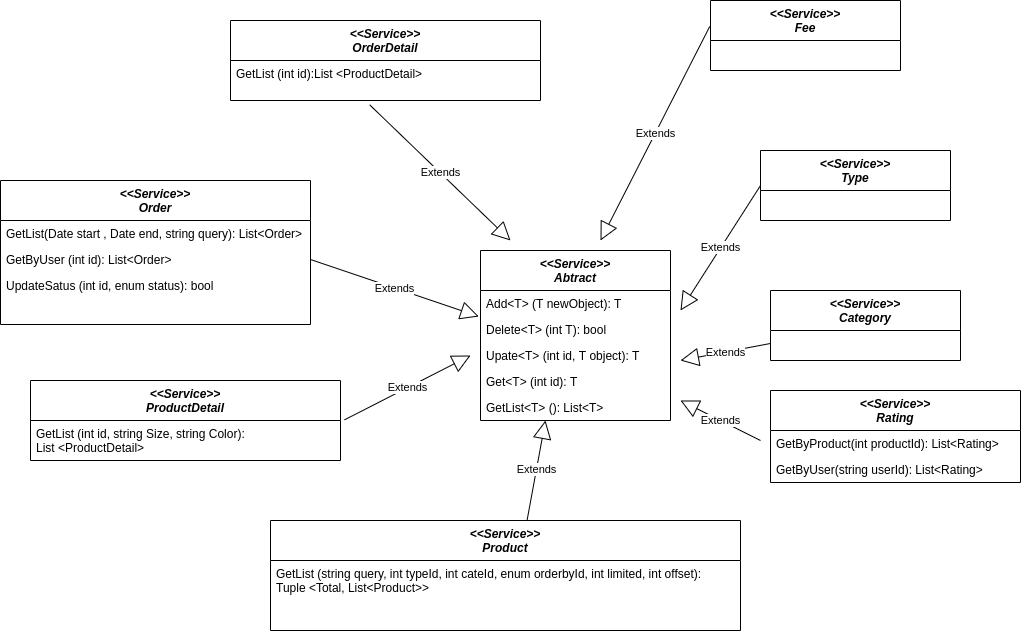

The diagram above was exported from draw.io. Its source (the exported page's mxGraphModel, read from the mxfile embedded in the PNG):
<mxGraphModel dx="1929" dy="1985" grid="1" gridSize="10" guides="1" tooltips="1" connect="1" arrows="1" fold="1" page="1" pageScale="1" pageWidth="827" pageHeight="1169" math="0" shadow="0">
  <root>
    <mxCell id="WIyWlLk6GJQsqaUBKTNV-0" />
    <mxCell id="WIyWlLk6GJQsqaUBKTNV-1" parent="WIyWlLk6GJQsqaUBKTNV-0" />
    <mxCell id="zkfFHV4jXpPFQw0GAbJ--0" value="&lt;&lt;Service&gt;&gt;&#10;Product" style="swimlane;fontStyle=3;align=center;verticalAlign=top;childLayout=stackLayout;horizontal=1;startSize=40;horizontalStack=0;resizeParent=1;resizeLast=0;collapsible=1;marginBottom=0;rounded=0;shadow=0;strokeWidth=1;" parent="WIyWlLk6GJQsqaUBKTNV-1" vertex="1">
      <mxGeometry x="-130" width="470" height="110" as="geometry">
        <mxRectangle x="230" y="140" width="160" height="26" as="alternateBounds" />
      </mxGeometry>
    </mxCell>
    <mxCell id="zkfFHV4jXpPFQw0GAbJ--5" value="GetList (string query, int typeId, int cateId, enum orderbyId, int limited, int offset): &#10;Tuple &lt;Total, List&lt;Product&gt;&gt;" style="text;align=left;verticalAlign=top;spacingLeft=4;spacingRight=4;overflow=hidden;rotatable=0;points=[[0,0.5],[1,0.5]];portConstraint=eastwest;" parent="zkfFHV4jXpPFQw0GAbJ--0" vertex="1">
      <mxGeometry y="40" width="470" height="44" as="geometry" />
    </mxCell>
    <mxCell id="RgEnCmAIyrRQhGkaLegD-6" value="&lt;&lt;Service&gt;&gt;&#10;Abtract" style="swimlane;fontStyle=3;align=center;verticalAlign=top;childLayout=stackLayout;horizontal=1;startSize=40;horizontalStack=0;resizeParent=1;resizeLast=0;collapsible=1;marginBottom=0;rounded=0;shadow=0;strokeWidth=1;" parent="WIyWlLk6GJQsqaUBKTNV-1" vertex="1">
      <mxGeometry x="80" y="-270" width="190" height="170" as="geometry">
        <mxRectangle x="230" y="140" width="160" height="26" as="alternateBounds" />
      </mxGeometry>
    </mxCell>
    <mxCell id="RgEnCmAIyrRQhGkaLegD-7" value="Add&lt;T&gt; (T newObject): T" style="text;align=left;verticalAlign=top;spacingLeft=4;spacingRight=4;overflow=hidden;rotatable=0;points=[[0,0.5],[1,0.5]];portConstraint=eastwest;" parent="RgEnCmAIyrRQhGkaLegD-6" vertex="1">
      <mxGeometry y="40" width="190" height="26" as="geometry" />
    </mxCell>
    <mxCell id="RgEnCmAIyrRQhGkaLegD-8" value="Delete&lt;T&gt; (int T): bool" style="text;align=left;verticalAlign=top;spacingLeft=4;spacingRight=4;overflow=hidden;rotatable=0;points=[[0,0.5],[1,0.5]];portConstraint=eastwest;rounded=0;shadow=0;html=0;" parent="RgEnCmAIyrRQhGkaLegD-6" vertex="1">
      <mxGeometry y="66" width="190" height="26" as="geometry" />
    </mxCell>
    <mxCell id="RgEnCmAIyrRQhGkaLegD-9" value="Upate&lt;T&gt; (int id, T object): T" style="text;align=left;verticalAlign=top;spacingLeft=4;spacingRight=4;overflow=hidden;rotatable=0;points=[[0,0.5],[1,0.5]];portConstraint=eastwest;rounded=0;shadow=0;html=0;" parent="RgEnCmAIyrRQhGkaLegD-6" vertex="1">
      <mxGeometry y="92" width="190" height="26" as="geometry" />
    </mxCell>
    <mxCell id="RgEnCmAIyrRQhGkaLegD-16" value="Get&lt;T&gt; (int id): T" style="text;align=left;verticalAlign=top;spacingLeft=4;spacingRight=4;overflow=hidden;rotatable=0;points=[[0,0.5],[1,0.5]];portConstraint=eastwest;rounded=0;shadow=0;html=0;" parent="RgEnCmAIyrRQhGkaLegD-6" vertex="1">
      <mxGeometry y="118" width="190" height="26" as="geometry" />
    </mxCell>
    <mxCell id="RgEnCmAIyrRQhGkaLegD-17" value="GetList&lt;T&gt; (): List&lt;T&gt;" style="text;align=left;verticalAlign=top;spacingLeft=4;spacingRight=4;overflow=hidden;rotatable=0;points=[[0,0.5],[1,0.5]];portConstraint=eastwest;rounded=0;shadow=0;html=0;" parent="RgEnCmAIyrRQhGkaLegD-6" vertex="1">
      <mxGeometry y="144" width="190" height="26" as="geometry" />
    </mxCell>
    <mxCell id="RgEnCmAIyrRQhGkaLegD-18" value="&lt;&lt;Service&gt;&gt;&#10;Type" style="swimlane;fontStyle=3;align=center;verticalAlign=top;childLayout=stackLayout;horizontal=1;startSize=40;horizontalStack=0;resizeParent=1;resizeLast=0;collapsible=1;marginBottom=0;rounded=0;shadow=0;strokeWidth=1;" parent="WIyWlLk6GJQsqaUBKTNV-1" vertex="1">
      <mxGeometry x="360" y="-370" width="190" height="70" as="geometry">
        <mxRectangle x="230" y="140" width="160" height="26" as="alternateBounds" />
      </mxGeometry>
    </mxCell>
    <mxCell id="RgEnCmAIyrRQhGkaLegD-24" value="&lt;&lt;Service&gt;&gt;&#10;Category" style="swimlane;fontStyle=3;align=center;verticalAlign=top;childLayout=stackLayout;horizontal=1;startSize=40;horizontalStack=0;resizeParent=1;resizeLast=0;collapsible=1;marginBottom=0;rounded=0;shadow=0;strokeWidth=1;" parent="WIyWlLk6GJQsqaUBKTNV-1" vertex="1">
      <mxGeometry x="370" y="-230" width="190" height="70" as="geometry">
        <mxRectangle x="230" y="140" width="160" height="26" as="alternateBounds" />
      </mxGeometry>
    </mxCell>
    <mxCell id="RgEnCmAIyrRQhGkaLegD-25" value="&lt;&lt;Service&gt;&gt;&#10;Fee" style="swimlane;fontStyle=3;align=center;verticalAlign=top;childLayout=stackLayout;horizontal=1;startSize=40;horizontalStack=0;resizeParent=1;resizeLast=0;collapsible=1;marginBottom=0;rounded=0;shadow=0;strokeWidth=1;" parent="WIyWlLk6GJQsqaUBKTNV-1" vertex="1">
      <mxGeometry x="310" y="-520" width="190" height="70" as="geometry">
        <mxRectangle x="230" y="140" width="160" height="26" as="alternateBounds" />
      </mxGeometry>
    </mxCell>
    <mxCell id="RgEnCmAIyrRQhGkaLegD-29" value="&lt;&lt;Service&gt;&gt;&#10;ProductDetail" style="swimlane;fontStyle=3;align=center;verticalAlign=top;childLayout=stackLayout;horizontal=1;startSize=40;horizontalStack=0;resizeParent=1;resizeLast=0;collapsible=1;marginBottom=0;rounded=0;shadow=0;strokeWidth=1;" parent="WIyWlLk6GJQsqaUBKTNV-1" vertex="1">
      <mxGeometry x="-370" y="-140" width="310" height="80" as="geometry">
        <mxRectangle x="230" y="140" width="160" height="26" as="alternateBounds" />
      </mxGeometry>
    </mxCell>
    <mxCell id="RgEnCmAIyrRQhGkaLegD-12" value="GetList (int id, string Size, string Color): &#10;List &lt;ProductDetail&gt;" style="text;align=left;verticalAlign=top;spacingLeft=4;spacingRight=4;overflow=hidden;rotatable=0;points=[[0,0.5],[1,0.5]];portConstraint=eastwest;rounded=0;shadow=0;html=0;" parent="RgEnCmAIyrRQhGkaLegD-29" vertex="1">
      <mxGeometry y="40" width="310" height="40" as="geometry" />
    </mxCell>
    <mxCell id="RgEnCmAIyrRQhGkaLegD-30" value="&lt;&lt;Service&gt;&gt;&#10;Order" style="swimlane;fontStyle=3;align=center;verticalAlign=top;childLayout=stackLayout;horizontal=1;startSize=40;horizontalStack=0;resizeParent=1;resizeLast=0;collapsible=1;marginBottom=0;rounded=0;shadow=0;strokeWidth=1;" parent="WIyWlLk6GJQsqaUBKTNV-1" vertex="1">
      <mxGeometry x="-400" y="-340" width="310" height="144" as="geometry">
        <mxRectangle x="230" y="140" width="160" height="26" as="alternateBounds" />
      </mxGeometry>
    </mxCell>
    <mxCell id="RgEnCmAIyrRQhGkaLegD-34" value="GetList(Date start , Date end, string query): List&lt;Order&gt;" style="text;align=left;verticalAlign=top;spacingLeft=4;spacingRight=4;overflow=hidden;rotatable=0;points=[[0,0.5],[1,0.5]];portConstraint=eastwest;rounded=0;shadow=0;html=0;" parent="RgEnCmAIyrRQhGkaLegD-30" vertex="1">
      <mxGeometry y="40" width="310" height="26" as="geometry" />
    </mxCell>
    <mxCell id="RgEnCmAIyrRQhGkaLegD-33" value="GetByUser (int id): List&lt;Order&gt;" style="text;align=left;verticalAlign=top;spacingLeft=4;spacingRight=4;overflow=hidden;rotatable=0;points=[[0,0.5],[1,0.5]];portConstraint=eastwest;rounded=0;shadow=0;html=0;" parent="RgEnCmAIyrRQhGkaLegD-30" vertex="1">
      <mxGeometry y="66" width="310" height="26" as="geometry" />
    </mxCell>
    <mxCell id="RgEnCmAIyrRQhGkaLegD-35" value="UpdateSatus (int id, enum status): bool" style="text;align=left;verticalAlign=top;spacingLeft=4;spacingRight=4;overflow=hidden;rotatable=0;points=[[0,0.5],[1,0.5]];portConstraint=eastwest;rounded=0;shadow=0;html=0;" parent="RgEnCmAIyrRQhGkaLegD-30" vertex="1">
      <mxGeometry y="92" width="310" height="26" as="geometry" />
    </mxCell>
    <mxCell id="RgEnCmAIyrRQhGkaLegD-37" value="&lt;&lt;Service&gt;&gt;&#10;OrderDetail" style="swimlane;fontStyle=3;align=center;verticalAlign=top;childLayout=stackLayout;horizontal=1;startSize=40;horizontalStack=0;resizeParent=1;resizeLast=0;collapsible=1;marginBottom=0;rounded=0;shadow=0;strokeWidth=1;" parent="WIyWlLk6GJQsqaUBKTNV-1" vertex="1">
      <mxGeometry x="-170" y="-500" width="310" height="80" as="geometry">
        <mxRectangle x="230" y="140" width="160" height="26" as="alternateBounds" />
      </mxGeometry>
    </mxCell>
    <mxCell id="RgEnCmAIyrRQhGkaLegD-38" value="GetList (int id):List &lt;ProductDetail&gt;" style="text;align=left;verticalAlign=top;spacingLeft=4;spacingRight=4;overflow=hidden;rotatable=0;points=[[0,0.5],[1,0.5]];portConstraint=eastwest;rounded=0;shadow=0;html=0;" parent="RgEnCmAIyrRQhGkaLegD-37" vertex="1">
      <mxGeometry y="40" width="310" height="40" as="geometry" />
    </mxCell>
    <mxCell id="RgEnCmAIyrRQhGkaLegD-39" value="Extends" style="endArrow=block;endSize=16;endFill=0;html=1;exitX=0.546;exitY=-0.004;exitDx=0;exitDy=0;exitPerimeter=0;entryX=0.342;entryY=1;entryDx=0;entryDy=0;entryPerimeter=0;" parent="WIyWlLk6GJQsqaUBKTNV-1" source="zkfFHV4jXpPFQw0GAbJ--0" target="RgEnCmAIyrRQhGkaLegD-17" edge="1">
      <mxGeometry width="160" relative="1" as="geometry">
        <mxPoint x="10" y="-50" as="sourcePoint" />
        <mxPoint x="170" y="-50" as="targetPoint" />
      </mxGeometry>
    </mxCell>
    <mxCell id="RgEnCmAIyrRQhGkaLegD-40" value="Extends" style="endArrow=block;endSize=16;endFill=0;html=1;exitX=1.013;exitY=-0.017;exitDx=0;exitDy=0;exitPerimeter=0;" parent="WIyWlLk6GJQsqaUBKTNV-1" source="RgEnCmAIyrRQhGkaLegD-12" edge="1">
      <mxGeometry width="160" relative="1" as="geometry">
        <mxPoint x="-72.51999999999975" y="29.24000000000001" as="sourcePoint" />
        <mxPoint x="70" y="-165" as="targetPoint" />
      </mxGeometry>
    </mxCell>
    <mxCell id="RgEnCmAIyrRQhGkaLegD-41" value="Extends" style="endArrow=block;endSize=16;endFill=0;html=1;exitX=1;exitY=0.5;exitDx=0;exitDy=0;entryX=-0.009;entryY=0;entryDx=0;entryDy=0;entryPerimeter=0;" parent="WIyWlLk6GJQsqaUBKTNV-1" source="RgEnCmAIyrRQhGkaLegD-33" target="RgEnCmAIyrRQhGkaLegD-8" edge="1">
      <mxGeometry width="160" relative="1" as="geometry">
        <mxPoint x="-45.97000000000003" y="-90.68000000000006" as="sourcePoint" />
        <mxPoint x="90.75999999999999" y="-168.98800000000006" as="targetPoint" />
      </mxGeometry>
    </mxCell>
    <mxCell id="RgEnCmAIyrRQhGkaLegD-42" value="Extends" style="endArrow=block;endSize=16;endFill=0;html=1;exitX=0.449;exitY=1.108;exitDx=0;exitDy=0;exitPerimeter=0;" parent="WIyWlLk6GJQsqaUBKTNV-1" source="RgEnCmAIyrRQhGkaLegD-38" edge="1">
      <mxGeometry width="160" relative="1" as="geometry">
        <mxPoint x="-80" y="-251" as="sourcePoint" />
        <mxPoint x="110" y="-280" as="targetPoint" />
      </mxGeometry>
    </mxCell>
    <mxCell id="RgEnCmAIyrRQhGkaLegD-43" value="Extends" style="endArrow=block;endSize=16;endFill=0;html=1;exitX=-0.004;exitY=0.371;exitDx=0;exitDy=0;exitPerimeter=0;" parent="WIyWlLk6GJQsqaUBKTNV-1" source="RgEnCmAIyrRQhGkaLegD-25" edge="1">
      <mxGeometry width="160" relative="1" as="geometry">
        <mxPoint x="-20.810000000000173" y="-405.68000000000006" as="sourcePoint" />
        <mxPoint x="200" y="-280" as="targetPoint" />
      </mxGeometry>
    </mxCell>
    <mxCell id="RgEnCmAIyrRQhGkaLegD-45" value="Extends" style="endArrow=block;endSize=16;endFill=0;html=1;exitX=0;exitY=0.5;exitDx=0;exitDy=0;" parent="WIyWlLk6GJQsqaUBKTNV-1" source="RgEnCmAIyrRQhGkaLegD-18" edge="1">
      <mxGeometry width="160" relative="1" as="geometry">
        <mxPoint x="400" y="-355" as="sourcePoint" />
        <mxPoint x="280" y="-210" as="targetPoint" />
      </mxGeometry>
    </mxCell>
    <mxCell id="RgEnCmAIyrRQhGkaLegD-46" value="Extends" style="endArrow=block;endSize=16;endFill=0;html=1;" parent="WIyWlLk6GJQsqaUBKTNV-1" source="RgEnCmAIyrRQhGkaLegD-24" edge="1">
      <mxGeometry width="160" relative="1" as="geometry">
        <mxPoint x="400" y="-215" as="sourcePoint" />
        <mxPoint x="280" y="-160" as="targetPoint" />
      </mxGeometry>
    </mxCell>
    <mxCell id="vbemx2JkixSDvW-zIWVQ-0" value="&lt;&lt;Service&gt;&gt;&#10;Rating" style="swimlane;fontStyle=3;align=center;verticalAlign=top;childLayout=stackLayout;horizontal=1;startSize=40;horizontalStack=0;resizeParent=1;resizeLast=0;collapsible=1;marginBottom=0;rounded=0;shadow=0;strokeWidth=1;" parent="WIyWlLk6GJQsqaUBKTNV-1" vertex="1">
      <mxGeometry x="370" y="-130" width="250" height="92" as="geometry">
        <mxRectangle x="230" y="140" width="160" height="26" as="alternateBounds" />
      </mxGeometry>
    </mxCell>
    <mxCell id="vbemx2JkixSDvW-zIWVQ-1" value="GetByProduct(int productId): List&lt;Rating&gt;" style="text;align=left;verticalAlign=top;spacingLeft=4;spacingRight=4;overflow=hidden;rotatable=0;points=[[0,0.5],[1,0.5]];portConstraint=eastwest;rounded=0;shadow=0;html=0;" parent="vbemx2JkixSDvW-zIWVQ-0" vertex="1">
      <mxGeometry y="40" width="250" height="26" as="geometry" />
    </mxCell>
    <mxCell id="vbemx2JkixSDvW-zIWVQ-2" value="GetByUser(string userId): List&lt;Rating&gt;" style="text;align=left;verticalAlign=top;spacingLeft=4;spacingRight=4;overflow=hidden;rotatable=0;points=[[0,0.5],[1,0.5]];portConstraint=eastwest;rounded=0;shadow=0;html=0;" parent="vbemx2JkixSDvW-zIWVQ-0" vertex="1">
      <mxGeometry y="66" width="250" height="26" as="geometry" />
    </mxCell>
    <mxCell id="vbemx2JkixSDvW-zIWVQ-3" value="Extends" style="endArrow=block;endSize=16;endFill=0;html=1;" parent="WIyWlLk6GJQsqaUBKTNV-1" edge="1">
      <mxGeometry width="160" relative="1" as="geometry">
        <mxPoint x="360" y="-80" as="sourcePoint" />
        <mxPoint x="280" y="-120" as="targetPoint" />
      </mxGeometry>
    </mxCell>
  </root>
</mxGraphModel>